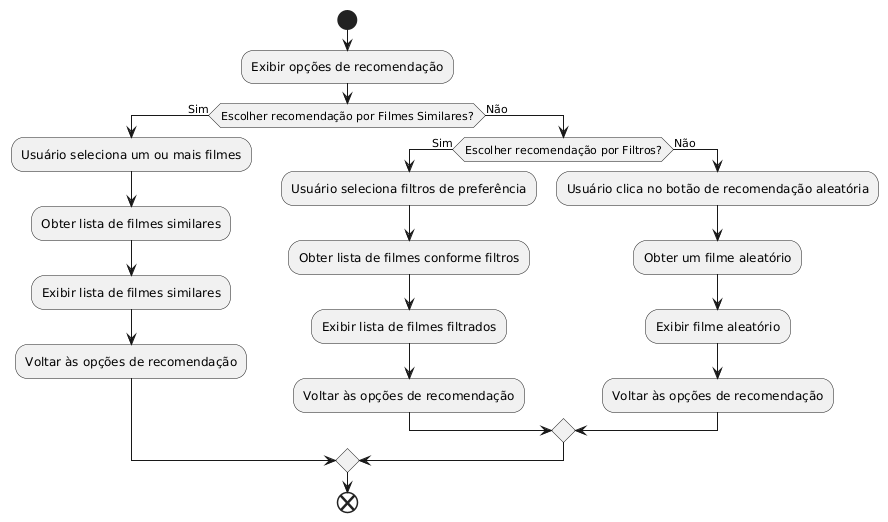

The diagram above was rendered by PlantUML. Its source (embedded in the PNG):
@startuml
start
:Exibir opções de recomendação;

if (Escolher recomendação por Filmes Similares?) then (Sim)
    :Usuário seleciona um ou mais filmes;
    :Obter lista de filmes similares;
    :Exibir lista de filmes similares;
    :Voltar às opções de recomendação;
else (Não)
    if (Escolher recomendação por Filtros?) then (Sim)
        :Usuário seleciona filtros de preferência;
        :Obter lista de filmes conforme filtros;
        :Exibir lista de filmes filtrados;
        :Voltar às opções de recomendação;
    else (Não)
        :Usuário clica no botão de recomendação aleatória;
        :Obter um filme aleatório;
        :Exibir filme aleatório;
        :Voltar às opções de recomendação;
    endif
endif

end
@enduml